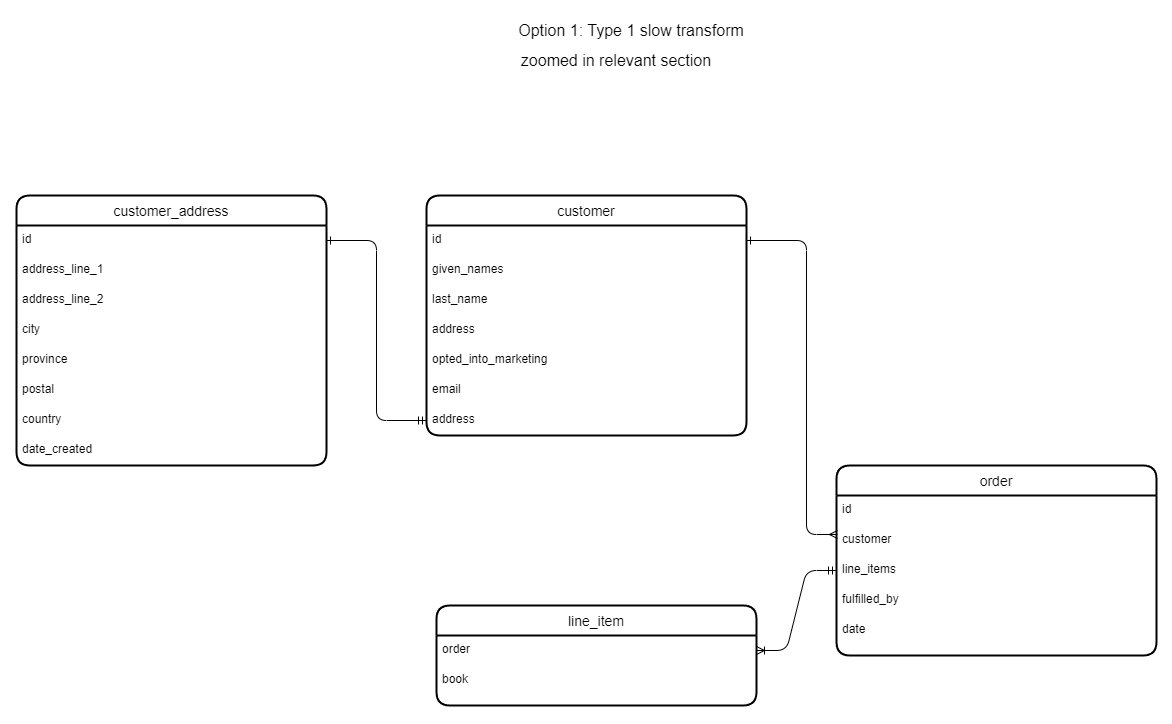

The diagram above was exported from draw.io. Its source (the exported page's mxGraphModel, read from the mxfile embedded in the PNG):
<mxGraphModel dx="2891" dy="1651" grid="1" gridSize="10" guides="1" tooltips="1" connect="1" arrows="1" fold="1" page="0" pageScale="1" pageWidth="850" pageHeight="1100" background="#ffffff" math="0" shadow="0">
  <root>
    <mxCell id="0" />
    <mxCell id="1" parent="0" />
    <mxCell id="218" value="order" style="swimlane;childLayout=stackLayout;horizontal=1;startSize=30;horizontalStack=0;rounded=1;fontSize=14;fontStyle=0;strokeWidth=2;resizeParent=0;resizeLast=1;shadow=0;dashed=0;align=center;" parent="1" vertex="1">
      <mxGeometry x="-260" y="-70" width="320" height="190" as="geometry" />
    </mxCell>
    <mxCell id="219" value="id" style="text;strokeColor=none;fillColor=none;spacingLeft=4;spacingRight=4;overflow=hidden;rotatable=0;points=[[0,0.5],[1,0.5]];portConstraint=eastwest;fontSize=12;" parent="218" vertex="1">
      <mxGeometry y="30" width="320" height="30" as="geometry" />
    </mxCell>
    <mxCell id="220" value="customer" style="text;strokeColor=none;fillColor=none;spacingLeft=4;spacingRight=4;overflow=hidden;rotatable=0;points=[[0,0.5],[1,0.5]];portConstraint=eastwest;fontSize=12;" parent="218" vertex="1">
      <mxGeometry y="60" width="320" height="30" as="geometry" />
    </mxCell>
    <mxCell id="221" value="line_items" style="text;strokeColor=none;fillColor=none;spacingLeft=4;spacingRight=4;overflow=hidden;rotatable=0;points=[[0,0.5],[1,0.5]];portConstraint=eastwest;fontSize=12;" parent="218" vertex="1">
      <mxGeometry y="90" width="320" height="30" as="geometry" />
    </mxCell>
    <mxCell id="222" value="fulfilled_by" style="text;strokeColor=none;fillColor=none;spacingLeft=4;spacingRight=4;overflow=hidden;rotatable=0;points=[[0,0.5],[1,0.5]];portConstraint=eastwest;fontSize=12;" parent="218" vertex="1">
      <mxGeometry y="120" width="320" height="30" as="geometry" />
    </mxCell>
    <mxCell id="223" value="date" style="text;strokeColor=none;fillColor=none;spacingLeft=4;spacingRight=4;overflow=hidden;rotatable=0;points=[[0,0.5],[1,0.5]];portConstraint=eastwest;fontSize=12;" parent="218" vertex="1">
      <mxGeometry y="150" width="320" height="40" as="geometry" />
    </mxCell>
    <mxCell id="233" value="line_item" style="swimlane;childLayout=stackLayout;horizontal=1;startSize=30;horizontalStack=0;rounded=1;fontSize=14;fontStyle=0;strokeWidth=2;resizeParent=0;resizeLast=1;shadow=0;dashed=0;align=center;" parent="1" vertex="1">
      <mxGeometry x="-660" y="70" width="320" height="100" as="geometry" />
    </mxCell>
    <mxCell id="234" value="order" style="text;strokeColor=none;fillColor=none;spacingLeft=4;spacingRight=4;overflow=hidden;rotatable=0;points=[[0,0.5],[1,0.5]];portConstraint=eastwest;fontSize=12;" parent="233" vertex="1">
      <mxGeometry y="30" width="320" height="30" as="geometry" />
    </mxCell>
    <mxCell id="235" value="book" style="text;strokeColor=none;fillColor=none;spacingLeft=4;spacingRight=4;overflow=hidden;rotatable=0;points=[[0,0.5],[1,0.5]];portConstraint=eastwest;fontSize=12;" parent="233" vertex="1">
      <mxGeometry y="60" width="320" height="40" as="geometry" />
    </mxCell>
    <mxCell id="236" value="customer" style="swimlane;childLayout=stackLayout;horizontal=1;startSize=30;horizontalStack=0;rounded=1;fontSize=14;fontStyle=0;strokeWidth=2;resizeParent=0;resizeLast=1;shadow=0;dashed=0;align=center;" parent="1" vertex="1">
      <mxGeometry x="-670" y="-340" width="320" height="240" as="geometry" />
    </mxCell>
    <mxCell id="237" value="id" style="text;strokeColor=none;fillColor=none;spacingLeft=4;spacingRight=4;overflow=hidden;rotatable=0;points=[[0,0.5],[1,0.5]];portConstraint=eastwest;fontSize=12;" parent="236" vertex="1">
      <mxGeometry y="30" width="320" height="30" as="geometry" />
    </mxCell>
    <mxCell id="238" value="given_names" style="text;strokeColor=none;fillColor=none;spacingLeft=4;spacingRight=4;overflow=hidden;rotatable=0;points=[[0,0.5],[1,0.5]];portConstraint=eastwest;fontSize=12;" parent="236" vertex="1">
      <mxGeometry y="60" width="320" height="30" as="geometry" />
    </mxCell>
    <mxCell id="239" value="last_name" style="text;strokeColor=none;fillColor=none;spacingLeft=4;spacingRight=4;overflow=hidden;rotatable=0;points=[[0,0.5],[1,0.5]];portConstraint=eastwest;fontSize=12;" parent="236" vertex="1">
      <mxGeometry y="90" width="320" height="30" as="geometry" />
    </mxCell>
    <mxCell id="240" value="address" style="text;strokeColor=none;fillColor=none;spacingLeft=4;spacingRight=4;overflow=hidden;rotatable=0;points=[[0,0.5],[1,0.5]];portConstraint=eastwest;fontSize=12;" parent="236" vertex="1">
      <mxGeometry y="120" width="320" height="30" as="geometry" />
    </mxCell>
    <mxCell id="241" value="opted_into_marketing" style="text;strokeColor=none;fillColor=none;spacingLeft=4;spacingRight=4;overflow=hidden;rotatable=0;points=[[0,0.5],[1,0.5]];portConstraint=eastwest;fontSize=12;" parent="236" vertex="1">
      <mxGeometry y="150" width="320" height="30" as="geometry" />
    </mxCell>
    <mxCell id="242" value="email" style="text;strokeColor=none;fillColor=none;spacingLeft=4;spacingRight=4;overflow=hidden;rotatable=0;points=[[0,0.5],[1,0.5]];portConstraint=eastwest;fontSize=12;" parent="236" vertex="1">
      <mxGeometry y="180" width="320" height="30" as="geometry" />
    </mxCell>
    <mxCell id="303" value="address" style="text;strokeColor=none;fillColor=none;spacingLeft=4;spacingRight=4;overflow=hidden;rotatable=0;points=[[0,0.5],[1,0.5]];portConstraint=eastwest;fontSize=12;" parent="236" vertex="1">
      <mxGeometry y="210" width="320" height="30" as="geometry" />
    </mxCell>
    <mxCell id="253" style="edgeStyle=entityRelationEdgeStyle;html=1;entryX=1;entryY=0.5;entryDx=0;entryDy=0;startArrow=ERmandOne;startFill=0;endArrow=ERoneToMany;endFill=0;" parent="1" source="221" target="234" edge="1">
      <mxGeometry relative="1" as="geometry" />
    </mxCell>
    <mxCell id="271" style="edgeStyle=elbowEdgeStyle;jumpStyle=gap;html=1;strokeColor=default;startArrow=ERone;startFill=0;endArrow=ERmany;endFill=0;entryX=0.003;entryY=0.3;entryDx=0;entryDy=0;exitX=1;exitY=0.5;exitDx=0;exitDy=0;entryPerimeter=0;" parent="1" source="237" target="220" edge="1">
      <mxGeometry relative="1" as="geometry">
        <Array as="points">
          <mxPoint x="-290" y="-70" />
        </Array>
      </mxGeometry>
    </mxCell>
    <mxCell id="293" value="zoomed in relevant section" style="text;html=1;strokeColor=none;fillColor=none;align=center;verticalAlign=middle;whiteSpace=wrap;rounded=0;fontSize=16;" parent="1" vertex="1">
      <mxGeometry x="-580" y="-490" width="200" height="30" as="geometry" />
    </mxCell>
    <mxCell id="294" value="customer_address" style="swimlane;childLayout=stackLayout;horizontal=1;startSize=30;horizontalStack=0;rounded=1;fontSize=14;fontStyle=0;strokeWidth=2;resizeParent=0;resizeLast=1;shadow=0;dashed=0;align=center;" parent="1" vertex="1">
      <mxGeometry x="-1080" y="-340" width="310" height="270" as="geometry" />
    </mxCell>
    <mxCell id="301" value="id" style="text;strokeColor=none;fillColor=none;spacingLeft=4;spacingRight=4;overflow=hidden;rotatable=0;points=[[0,0.5],[1,0.5]];portConstraint=eastwest;fontSize=12;" parent="294" vertex="1">
      <mxGeometry y="30" width="310" height="30" as="geometry" />
    </mxCell>
    <mxCell id="298" value="address_line_1" style="text;strokeColor=none;fillColor=none;spacingLeft=4;spacingRight=4;overflow=hidden;rotatable=0;points=[[0,0.5],[1,0.5]];portConstraint=eastwest;fontSize=12;" parent="294" vertex="1">
      <mxGeometry y="60" width="310" height="30" as="geometry" />
    </mxCell>
    <mxCell id="304" value="address_line_2" style="text;strokeColor=none;fillColor=none;spacingLeft=4;spacingRight=4;overflow=hidden;rotatable=0;points=[[0,0.5],[1,0.5]];portConstraint=eastwest;fontSize=12;" parent="294" vertex="1">
      <mxGeometry y="90" width="310" height="30" as="geometry" />
    </mxCell>
    <mxCell id="305" value="city" style="text;strokeColor=none;fillColor=none;spacingLeft=4;spacingRight=4;overflow=hidden;rotatable=0;points=[[0,0.5],[1,0.5]];portConstraint=eastwest;fontSize=12;" parent="294" vertex="1">
      <mxGeometry y="120" width="310" height="30" as="geometry" />
    </mxCell>
    <mxCell id="306" value="province" style="text;strokeColor=none;fillColor=none;spacingLeft=4;spacingRight=4;overflow=hidden;rotatable=0;points=[[0,0.5],[1,0.5]];portConstraint=eastwest;fontSize=12;" parent="294" vertex="1">
      <mxGeometry y="150" width="310" height="30" as="geometry" />
    </mxCell>
    <mxCell id="308" value="postal" style="text;strokeColor=none;fillColor=none;spacingLeft=4;spacingRight=4;overflow=hidden;rotatable=0;points=[[0,0.5],[1,0.5]];portConstraint=eastwest;fontSize=12;" parent="294" vertex="1">
      <mxGeometry y="180" width="310" height="30" as="geometry" />
    </mxCell>
    <mxCell id="307" value="country" style="text;strokeColor=none;fillColor=none;spacingLeft=4;spacingRight=4;overflow=hidden;rotatable=0;points=[[0,0.5],[1,0.5]];portConstraint=eastwest;fontSize=12;" parent="294" vertex="1">
      <mxGeometry y="210" width="310" height="30" as="geometry" />
    </mxCell>
    <mxCell id="299" value="date_created" style="text;strokeColor=none;fillColor=none;spacingLeft=4;spacingRight=4;overflow=hidden;rotatable=0;points=[[0,0.5],[1,0.5]];portConstraint=eastwest;fontSize=12;" parent="294" vertex="1">
      <mxGeometry y="240" width="310" height="30" as="geometry" />
    </mxCell>
    <mxCell id="296" value="Option 1: Type 1 slow transform" style="text;html=1;strokeColor=none;fillColor=none;align=center;verticalAlign=middle;whiteSpace=wrap;rounded=0;fontSize=16;" parent="1" vertex="1">
      <mxGeometry x="-670" y="-520" width="410" height="30" as="geometry" />
    </mxCell>
    <mxCell id="302" style="edgeStyle=elbowEdgeStyle;html=1;entryX=1;entryY=0.5;entryDx=0;entryDy=0;fontSize=16;startArrow=ERmandOne;startFill=0;endArrow=ERone;endFill=0;exitX=0;exitY=0.5;exitDx=0;exitDy=0;" parent="1" source="303" target="301" edge="1">
      <mxGeometry relative="1" as="geometry" />
    </mxCell>
  </root>
</mxGraphModel>